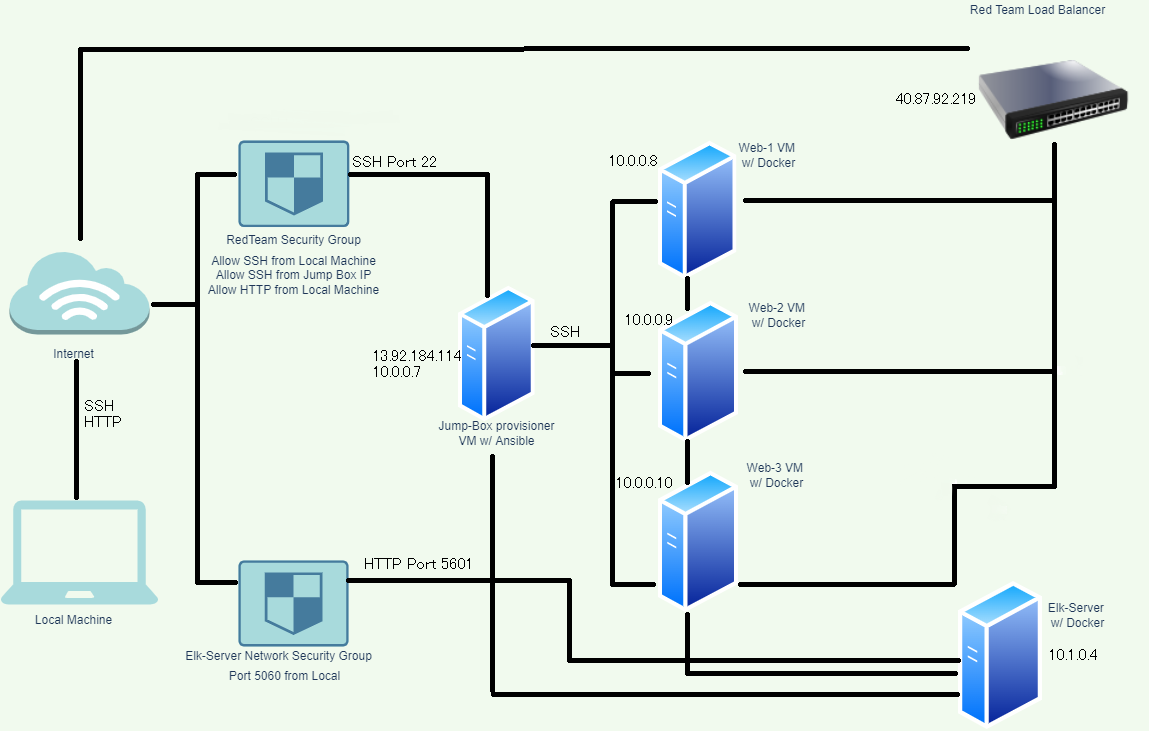

The diagram above was exported from draw.io. Its source (the exported page's mxGraphModel, read from the mxfile embedded in the PNG):
<mxGraphModel dx="4234" dy="1059" grid="0" gridSize="10" guides="1" tooltips="1" connect="1" arrows="1" fold="1" page="1" pageScale="1" pageWidth="1169" pageHeight="827" background="#F1FAEE" math="0" shadow="0">
  <root>
    <mxCell id="0" />
    <mxCell id="1" parent="0" />
    <mxCell id="QusKdqc-RTVvWxEU1yOR-1" value="" style="sketch=0;pointerEvents=1;shadow=0;dashed=0;html=1;strokeColor=none;labelPosition=center;verticalLabelPosition=bottom;verticalAlign=top;outlineConnect=0;align=center;shape=mxgraph.office.devices.laptop;fillColor=#A8DADC;fontColor=#1D3557;" parent="1" vertex="1">
      <mxGeometry x="-2338" y="560" width="158" height="104" as="geometry" />
    </mxCell>
    <mxCell id="QusKdqc-RTVvWxEU1yOR-2" value="" style="outlineConnect=0;dashed=0;verticalLabelPosition=bottom;verticalAlign=top;align=center;html=1;shape=mxgraph.aws3.internet_3;fillColor=#A8DADC;strokeColor=#457B9D;fontColor=#1D3557;" parent="1" vertex="1">
      <mxGeometry x="-2329" y="310" width="140" height="84" as="geometry" />
    </mxCell>
    <mxCell id="QusKdqc-RTVvWxEU1yOR-3" value="" style="sketch=0;points=[[0.015,0.015,0],[0.985,0.015,0],[0.985,0.985,0],[0.015,0.985,0],[0.25,0,0],[0.5,0,0],[0.75,0,0],[1,0.25,0],[1,0.5,0],[1,0.75,0],[0.75,1,0],[0.5,1,0],[0.25,1,0],[0,0.75,0],[0,0.5,0],[0,0.25,0]];verticalLabelPosition=bottom;html=1;verticalAlign=top;aspect=fixed;align=center;pointerEvents=1;shape=mxgraph.cisco19.rect;prIcon=shield;fillColor=#A8DADC;strokeColor=#457B9D;fontColor=#1D3557;" parent="1" vertex="1">
      <mxGeometry x="-2100" y="200" width="110.8" height="86.56" as="geometry" />
    </mxCell>
    <mxCell id="QusKdqc-RTVvWxEU1yOR-4" value="" style="sketch=0;points=[[0.015,0.015,0],[0.985,0.015,0],[0.985,0.985,0],[0.015,0.985,0],[0.25,0,0],[0.5,0,0],[0.75,0,0],[1,0.25,0],[1,0.5,0],[1,0.75,0],[0.75,1,0],[0.5,1,0],[0.25,1,0],[0,0.75,0],[0,0.5,0],[0,0.25,0]];verticalLabelPosition=bottom;html=1;verticalAlign=top;aspect=fixed;align=center;pointerEvents=1;shape=mxgraph.cisco19.rect;prIcon=shield;fillColor=#A8DADC;strokeColor=#457B9D;fontColor=#1D3557;" parent="1" vertex="1">
      <mxGeometry x="-2100" y="620" width="110" height="85.93" as="geometry" />
    </mxCell>
    <mxCell id="DTyYlCJXijXtY7rZPAzs-1" value="" style="image;html=1;image=img/lib/clip_art/networking/Switch_128x128.png;labelBackgroundColor=#F1FAEE;fillColor=#A8DADC;strokeColor=#457B9D;fontColor=#1D3557;" parent="1" vertex="1">
      <mxGeometry x="-1380" y="120" width="190" height="80" as="geometry" />
    </mxCell>
    <mxCell id="DTyYlCJXijXtY7rZPAzs-2" value="" style="aspect=fixed;perimeter=ellipsePerimeter;html=1;align=center;shadow=0;dashed=0;spacingTop=3;image;image=img/lib/active_directory/generic_server.svg;labelBackgroundColor=#F1FAEE;fillColor=#A8DADC;strokeColor=#457B9D;fontColor=#1D3557;" parent="1" vertex="1">
      <mxGeometry x="-1880" y="345" width="76.72" height="137" as="geometry" />
    </mxCell>
    <mxCell id="DTyYlCJXijXtY7rZPAzs-3" value="" style="aspect=fixed;perimeter=ellipsePerimeter;html=1;align=center;shadow=0;dashed=0;spacingTop=3;image;image=img/lib/active_directory/generic_server.svg;labelBackgroundColor=#F1FAEE;fillColor=#A8DADC;strokeColor=#457B9D;fontColor=#1D3557;" parent="1" vertex="1">
      <mxGeometry x="-1680" y="200" width="78.4" height="140" as="geometry" />
    </mxCell>
    <mxCell id="DTyYlCJXijXtY7rZPAzs-4" value="" style="aspect=fixed;perimeter=ellipsePerimeter;html=1;align=center;shadow=0;dashed=0;spacingTop=3;image;image=img/lib/active_directory/generic_server.svg;labelBackgroundColor=#F1FAEE;fillColor=#A8DADC;strokeColor=#457B9D;fontColor=#1D3557;" parent="1" vertex="1">
      <mxGeometry x="-1380" y="640" width="84" height="150" as="geometry" />
    </mxCell>
    <mxCell id="DTyYlCJXijXtY7rZPAzs-5" value="" style="aspect=fixed;perimeter=ellipsePerimeter;html=1;align=center;shadow=0;dashed=0;spacingTop=3;image;image=img/lib/active_directory/generic_server.svg;labelBackgroundColor=#F1FAEE;fillColor=#A8DADC;strokeColor=#457B9D;fontColor=#1D3557;" parent="1" vertex="1">
      <mxGeometry x="-1680" y="360" width="80" height="142.86" as="geometry" />
    </mxCell>
    <mxCell id="DTyYlCJXijXtY7rZPAzs-9" value="Local Machine" style="text;html=1;align=center;verticalAlign=middle;resizable=0;points=[];autosize=1;strokeColor=none;fillColor=none;fontColor=#1D3557;" parent="1" vertex="1">
      <mxGeometry x="-2310" y="670" width="90" height="20" as="geometry" />
    </mxCell>
    <mxCell id="DTyYlCJXijXtY7rZPAzs-10" value="Internet" style="text;html=1;align=center;verticalAlign=middle;resizable=0;points=[];autosize=1;strokeColor=none;fillColor=none;fontColor=#1D3557;" parent="1" vertex="1">
      <mxGeometry x="-2295" y="404" width="60" height="20" as="geometry" />
    </mxCell>
    <mxCell id="DTyYlCJXijXtY7rZPAzs-11" value="RedTeam Security Group" style="text;html=1;align=center;verticalAlign=middle;resizable=0;points=[];autosize=1;strokeColor=none;fillColor=none;fontColor=#1D3557;" parent="1" vertex="1">
      <mxGeometry x="-2120" y="290" width="150" height="20" as="geometry" />
    </mxCell>
    <mxCell id="DTyYlCJXijXtY7rZPAzs-12" value="Allow SSH from Local Machine&lt;br&gt;Allow SSH from Jump Box IP&lt;br&gt;Allow HTTP from Local Machine" style="text;html=1;align=center;verticalAlign=middle;resizable=0;points=[];autosize=1;strokeColor=none;fillColor=none;fontColor=#1D3557;" parent="1" vertex="1">
      <mxGeometry x="-2140" y="310" width="190" height="50" as="geometry" />
    </mxCell>
    <mxCell id="DTyYlCJXijXtY7rZPAzs-13" value="Elk-Server Network Security Group" style="text;html=1;align=center;verticalAlign=middle;resizable=0;points=[];autosize=1;strokeColor=none;fillColor=none;fontColor=#1D3557;" parent="1" vertex="1">
      <mxGeometry x="-2160" y="705.93" width="200" height="20" as="geometry" />
    </mxCell>
    <mxCell id="DTyYlCJXijXtY7rZPAzs-14" value="Port 5060 from Local" style="text;html=1;align=center;verticalAlign=middle;resizable=0;points=[];autosize=1;strokeColor=none;fillColor=none;fontColor=#1D3557;" parent="1" vertex="1">
      <mxGeometry x="-2119.2" y="725.93" width="130" height="20" as="geometry" />
    </mxCell>
    <mxCell id="ByibnG-BKEBp-SSiZ9tJ-1" value="" style="aspect=fixed;perimeter=ellipsePerimeter;html=1;align=center;shadow=0;dashed=0;spacingTop=3;image;image=img/lib/active_directory/generic_server.svg;labelBackgroundColor=#F1FAEE;fillColor=#A8DADC;strokeColor=#457B9D;fontColor=#1D3557;" vertex="1" parent="1">
      <mxGeometry x="-1680" y="530" width="80" height="142.86" as="geometry" />
    </mxCell>
    <mxCell id="ByibnG-BKEBp-SSiZ9tJ-2" value="Jump-Box provisioner&lt;br&gt;VM w/ Ansible" style="text;html=1;align=center;verticalAlign=middle;resizable=0;points=[];autosize=1;strokeColor=none;fillColor=none;fontColor=#1D3557;" vertex="1" parent="1">
      <mxGeometry x="-1906.64" y="477.86" width="130" height="30" as="geometry" />
    </mxCell>
    <mxCell id="ByibnG-BKEBp-SSiZ9tJ-3" value="Web-1 VM&amp;nbsp;&lt;br&gt;w/ Docker" style="text;html=1;align=center;verticalAlign=middle;resizable=0;points=[];autosize=1;strokeColor=none;fillColor=none;fontColor=#1D3557;" vertex="1" parent="1">
      <mxGeometry x="-1610" y="200" width="80" height="30" as="geometry" />
    </mxCell>
    <mxCell id="ByibnG-BKEBp-SSiZ9tJ-4" value="Web-2 VM&amp;nbsp;&lt;br&gt;w/ Docker" style="text;html=1;align=center;verticalAlign=middle;resizable=0;points=[];autosize=1;strokeColor=none;fillColor=none;fontColor=#1D3557;" vertex="1" parent="1">
      <mxGeometry x="-1600" y="360" width="80" height="30" as="geometry" />
    </mxCell>
    <mxCell id="ByibnG-BKEBp-SSiZ9tJ-5" value="Web-3 VM&amp;nbsp;&lt;br&gt;w/ Docker" style="text;html=1;align=center;verticalAlign=middle;resizable=0;points=[];autosize=1;strokeColor=none;fillColor=none;fontColor=#1D3557;" vertex="1" parent="1">
      <mxGeometry x="-1601.6" y="520" width="80" height="30" as="geometry" />
    </mxCell>
    <mxCell id="ByibnG-BKEBp-SSiZ9tJ-6" value="Elk-Server&amp;nbsp;&lt;br&gt;w/ Docker" style="text;html=1;align=center;verticalAlign=middle;resizable=0;points=[];autosize=1;strokeColor=none;fillColor=none;fontColor=#1D3557;" vertex="1" parent="1">
      <mxGeometry x="-1296" y="660" width="70" height="30" as="geometry" />
    </mxCell>
    <mxCell id="ByibnG-BKEBp-SSiZ9tJ-7" value="Red Team Load Balancer" style="text;html=1;align=center;verticalAlign=middle;resizable=0;points=[];autosize=1;strokeColor=none;fillColor=none;fontColor=#1D3557;" vertex="1" parent="1">
      <mxGeometry x="-1376" y="60" width="150" height="20" as="geometry" />
    </mxCell>
  </root>
</mxGraphModel>